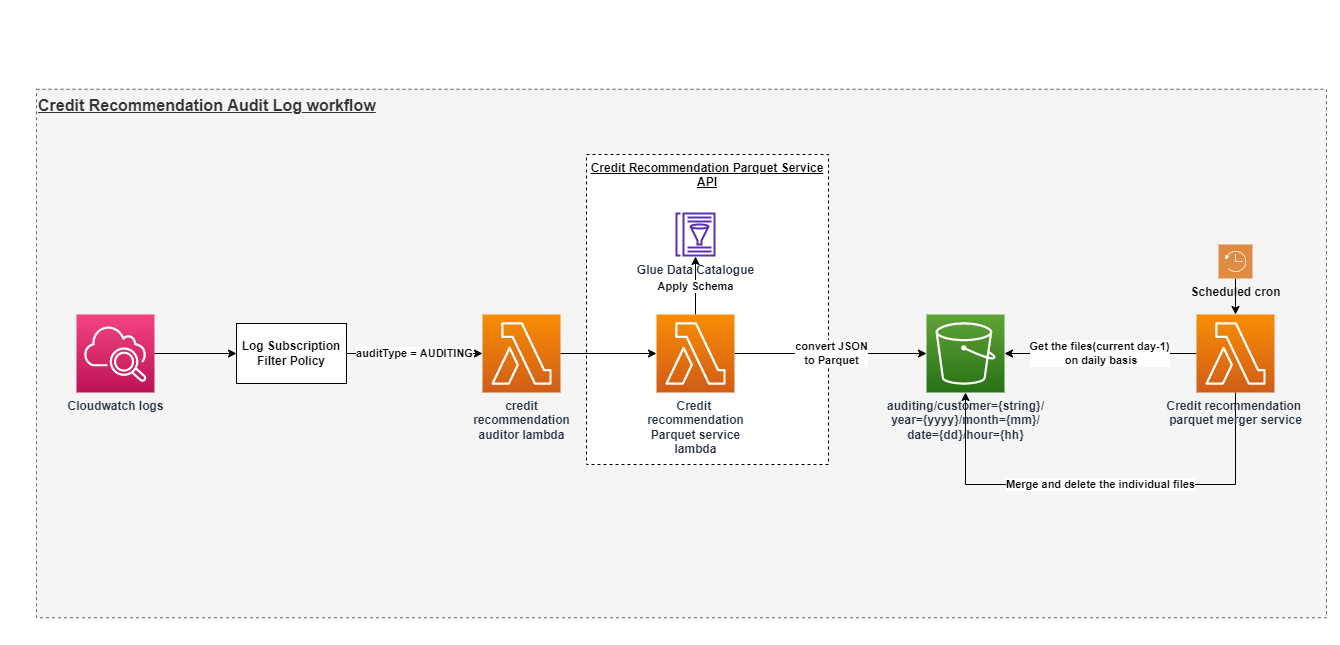

The diagram above was exported from draw.io. Its source (the exported page's mxGraphModel, read from the mxfile embedded in the PNG):
<mxGraphModel dx="2553" dy="1998" grid="1" gridSize="10" guides="1" tooltips="1" connect="1" arrows="1" fold="1" page="1" pageScale="1" pageWidth="850" pageHeight="1100" math="0" shadow="0">
  <root>
    <mxCell id="0" />
    <mxCell id="1" parent="0" />
    <mxCell id="waeVbXW1Rmywrsu1dDFm-68" value="&lt;b style=&quot;font-size: 16px&quot;&gt;&lt;u style=&quot;font-size: 16px&quot;&gt;Credit Recommendation Audit Log workflow&lt;/u&gt;&lt;/b&gt;" style="rounded=0;whiteSpace=wrap;html=1;dashed=1;fillColor=#f5f5f5;strokeColor=#666666;fontColor=#333333;verticalAlign=top;align=left;fontSize=16;" parent="1" vertex="1">
      <mxGeometry x="-210" y="-145.25" width="1290" height="528.5" as="geometry" />
    </mxCell>
    <mxCell id="waeVbXW1Rmywrsu1dDFm-32" value="&lt;span&gt;Credit Recommendation Parquet Service API&lt;/span&gt;" style="rounded=0;whiteSpace=wrap;html=1;verticalAlign=top;fontStyle=5;dashed=1;" parent="1" vertex="1">
      <mxGeometry x="340" y="-80" width="242" height="310" as="geometry" />
    </mxCell>
    <mxCell id="waeVbXW1Rmywrsu1dDFm-8" style="edgeStyle=orthogonalEdgeStyle;rounded=0;orthogonalLoop=1;jettySize=auto;html=1;fontStyle=1" parent="1" source="waeVbXW1Rmywrsu1dDFm-2" target="waeVbXW1Rmywrsu1dDFm-7" edge="1">
      <mxGeometry relative="1" as="geometry" />
    </mxCell>
    <mxCell id="waeVbXW1Rmywrsu1dDFm-2" value="Cloudwatch logs" style="points=[[0,0,0],[0.25,0,0],[0.5,0,0],[0.75,0,0],[1,0,0],[0,1,0],[0.25,1,0],[0.5,1,0],[0.75,1,0],[1,1,0],[0,0.25,0],[0,0.5,0],[0,0.75,0],[1,0.25,0],[1,0.5,0],[1,0.75,0]];points=[[0,0,0],[0.25,0,0],[0.5,0,0],[0.75,0,0],[1,0,0],[0,1,0],[0.25,1,0],[0.5,1,0],[0.75,1,0],[1,1,0],[0,0.25,0],[0,0.5,0],[0,0.75,0],[1,0.25,0],[1,0.5,0],[1,0.75,0]];outlineConnect=0;fontColor=#232F3E;gradientColor=#F34482;gradientDirection=north;fillColor=#BC1356;strokeColor=#ffffff;dashed=0;verticalLabelPosition=bottom;verticalAlign=top;align=center;html=1;fontSize=12;fontStyle=1;aspect=fixed;shape=mxgraph.aws4.resourceIcon;resIcon=mxgraph.aws4.cloudwatch_2;" parent="1" vertex="1">
      <mxGeometry x="-170" y="80" width="78" height="78" as="geometry" />
    </mxCell>
    <mxCell id="waeVbXW1Rmywrsu1dDFm-11" value="convert JSON&lt;br&gt;to Parquet" style="edgeStyle=orthogonalEdgeStyle;rounded=0;orthogonalLoop=1;jettySize=auto;html=1;fontStyle=1;startArrow=none;" parent="1" source="waeVbXW1Rmywrsu1dDFm-24" target="waeVbXW1Rmywrsu1dDFm-10" edge="1">
      <mxGeometry relative="1" as="geometry" />
    </mxCell>
    <mxCell id="waeVbXW1Rmywrsu1dDFm-66" style="edgeStyle=orthogonalEdgeStyle;rounded=0;orthogonalLoop=1;jettySize=auto;html=1;" parent="1" source="waeVbXW1Rmywrsu1dDFm-4" target="waeVbXW1Rmywrsu1dDFm-24" edge="1">
      <mxGeometry relative="1" as="geometry" />
    </mxCell>
    <mxCell id="waeVbXW1Rmywrsu1dDFm-4" value="credit&lt;br&gt;recommendation&lt;br&gt;auditor lambda" style="points=[[0,0,0],[0.25,0,0],[0.5,0,0],[0.75,0,0],[1,0,0],[0,1,0],[0.25,1,0],[0.5,1,0],[0.75,1,0],[1,1,0],[0,0.25,0],[0,0.5,0],[0,0.75,0],[1,0.25,0],[1,0.5,0],[1,0.75,0]];outlineConnect=0;fontColor=#232F3E;gradientColor=#F78E04;gradientDirection=north;fillColor=#D05C17;strokeColor=#ffffff;dashed=0;verticalLabelPosition=bottom;verticalAlign=top;align=center;html=1;fontSize=12;fontStyle=1;aspect=fixed;shape=mxgraph.aws4.resourceIcon;resIcon=mxgraph.aws4.lambda;" parent="1" vertex="1">
      <mxGeometry x="236" y="80" width="78" height="78" as="geometry" />
    </mxCell>
    <mxCell id="waeVbXW1Rmywrsu1dDFm-9" value="&lt;b&gt;auditType = AUDITING&lt;/b&gt;" style="edgeStyle=orthogonalEdgeStyle;rounded=0;orthogonalLoop=1;jettySize=auto;html=1;fontStyle=1" parent="1" source="waeVbXW1Rmywrsu1dDFm-7" target="waeVbXW1Rmywrsu1dDFm-4" edge="1">
      <mxGeometry relative="1" as="geometry" />
    </mxCell>
    <mxCell id="waeVbXW1Rmywrsu1dDFm-7" value="Log Subscription Filter Policy" style="rounded=0;whiteSpace=wrap;html=1;fontStyle=1" parent="1" vertex="1">
      <mxGeometry x="-10" y="89" width="110" height="60" as="geometry" />
    </mxCell>
    <mxCell id="waeVbXW1Rmywrsu1dDFm-10" value="auditing/customer={string}/&lt;br&gt;year={yyyy}/month={mm}/&lt;br&gt;date={dd}/hour={hh}" style="points=[[0,0,0],[0.25,0,0],[0.5,0,0],[0.75,0,0],[1,0,0],[0,1,0],[0.25,1,0],[0.5,1,0],[0.75,1,0],[1,1,0],[0,0.25,0],[0,0.5,0],[0,0.75,0],[1,0.25,0],[1,0.5,0],[1,0.75,0]];outlineConnect=0;fontColor=#232F3E;gradientColor=#60A337;gradientDirection=north;fillColor=#277116;strokeColor=#ffffff;dashed=0;verticalLabelPosition=bottom;verticalAlign=top;align=center;html=1;fontSize=12;fontStyle=1;aspect=fixed;shape=mxgraph.aws4.resourceIcon;resIcon=mxgraph.aws4.s3;" parent="1" vertex="1">
      <mxGeometry x="680" y="80" width="78" height="78" as="geometry" />
    </mxCell>
    <mxCell id="waeVbXW1Rmywrsu1dDFm-16" value="Get the files(current day-1)&lt;br&gt;&amp;nbsp;on daily basis" style="edgeStyle=orthogonalEdgeStyle;rounded=0;orthogonalLoop=1;jettySize=auto;html=1;fontStyle=1" parent="1" source="waeVbXW1Rmywrsu1dDFm-13" target="waeVbXW1Rmywrsu1dDFm-10" edge="1">
      <mxGeometry relative="1" as="geometry" />
    </mxCell>
    <mxCell id="waeVbXW1Rmywrsu1dDFm-17" value="&lt;span&gt;Merge and delete the individual files&lt;/span&gt;" style="edgeStyle=orthogonalEdgeStyle;rounded=0;orthogonalLoop=1;jettySize=auto;html=1;fontStyle=1" parent="1" source="waeVbXW1Rmywrsu1dDFm-13" target="waeVbXW1Rmywrsu1dDFm-10" edge="1">
      <mxGeometry relative="1" as="geometry">
        <mxPoint x="830" y="250" as="targetPoint" />
        <Array as="points">
          <mxPoint x="989" y="250" />
          <mxPoint x="719" y="250" />
        </Array>
      </mxGeometry>
    </mxCell>
    <mxCell id="waeVbXW1Rmywrsu1dDFm-13" value="Credit recommendation&amp;nbsp;&lt;br&gt;parquet merger service" style="points=[[0,0,0],[0.25,0,0],[0.5,0,0],[0.75,0,0],[1,0,0],[0,1,0],[0.25,1,0],[0.5,1,0],[0.75,1,0],[1,1,0],[0,0.25,0],[0,0.5,0],[0,0.75,0],[1,0.25,0],[1,0.5,0],[1,0.75,0]];outlineConnect=0;fontColor=#232F3E;gradientColor=#F78E04;gradientDirection=north;fillColor=#D05C17;strokeColor=#ffffff;dashed=0;verticalLabelPosition=bottom;verticalAlign=top;align=center;html=1;fontSize=12;fontStyle=1;aspect=fixed;shape=mxgraph.aws4.resourceIcon;resIcon=mxgraph.aws4.lambda;" parent="1" vertex="1">
      <mxGeometry x="950" y="80" width="78" height="78" as="geometry" />
    </mxCell>
    <mxCell id="waeVbXW1Rmywrsu1dDFm-15" style="edgeStyle=orthogonalEdgeStyle;rounded=0;orthogonalLoop=1;jettySize=auto;html=1;fontStyle=1" parent="1" source="waeVbXW1Rmywrsu1dDFm-14" target="waeVbXW1Rmywrsu1dDFm-13" edge="1">
      <mxGeometry relative="1" as="geometry" />
    </mxCell>
    <mxCell id="waeVbXW1Rmywrsu1dDFm-14" value="Scheduled cron" style="pointerEvents=1;shadow=0;dashed=0;html=1;strokeColor=none;fillColor=#DF8C42;labelPosition=center;verticalLabelPosition=bottom;verticalAlign=top;align=center;outlineConnect=0;shape=mxgraph.veeam2.scheduled_backups;fontStyle=1" parent="1" vertex="1">
      <mxGeometry x="972" y="10" width="34" height="34" as="geometry" />
    </mxCell>
    <mxCell id="waeVbXW1Rmywrsu1dDFm-21" value="Glue Data Catalogue" style="outlineConnect=0;fontColor=#232F3E;gradientColor=none;fillColor=#5A30B5;strokeColor=none;dashed=0;verticalLabelPosition=bottom;verticalAlign=top;align=center;html=1;fontSize=12;fontStyle=1;aspect=fixed;pointerEvents=1;shape=mxgraph.aws4.glue_data_catalog;" parent="1" vertex="1">
      <mxGeometry x="428.69" y="-22" width="40.62" height="44" as="geometry" />
    </mxCell>
    <mxCell id="waeVbXW1Rmywrsu1dDFm-31" value="&lt;span&gt;Apply Schema&lt;/span&gt;" style="edgeStyle=orthogonalEdgeStyle;rounded=0;orthogonalLoop=1;jettySize=auto;html=1;fontStyle=1" parent="1" source="waeVbXW1Rmywrsu1dDFm-24" target="waeVbXW1Rmywrsu1dDFm-21" edge="1">
      <mxGeometry x="0.0012" relative="1" as="geometry">
        <mxPoint as="offset" />
      </mxGeometry>
    </mxCell>
    <mxCell id="waeVbXW1Rmywrsu1dDFm-24" value="Credit &lt;br&gt;recommendation&lt;br&gt;Parquet service&lt;br&gt;lambda" style="points=[[0,0,0],[0.25,0,0],[0.5,0,0],[0.75,0,0],[1,0,0],[0,1,0],[0.25,1,0],[0.5,1,0],[0.75,1,0],[1,1,0],[0,0.25,0],[0,0.5,0],[0,0.75,0],[1,0.25,0],[1,0.5,0],[1,0.75,0]];outlineConnect=0;fontColor=#232F3E;gradientColor=#F78E04;gradientDirection=north;fillColor=#D05C17;strokeColor=#ffffff;dashed=0;verticalLabelPosition=bottom;verticalAlign=top;align=center;html=1;fontSize=12;fontStyle=1;aspect=fixed;shape=mxgraph.aws4.resourceIcon;resIcon=mxgraph.aws4.lambda;" parent="1" vertex="1">
      <mxGeometry x="410" y="80" width="78" height="78" as="geometry" />
    </mxCell>
    <mxCell id="waeVbXW1Rmywrsu1dDFm-44" style="edgeStyle=orthogonalEdgeStyle;rounded=0;orthogonalLoop=1;jettySize=auto;html=1;exitX=0.5;exitY=1;exitDx=0;exitDy=0;fontStyle=1" parent="1" edge="1">
      <mxGeometry relative="1" as="geometry">
        <mxPoint x="679" y="-389.0000000000002" as="sourcePoint" />
        <mxPoint x="679" y="-389.0000000000002" as="targetPoint" />
      </mxGeometry>
    </mxCell>
    <mxCell id="iP-J3kFX8vp4bqiduPTP-1" value="" style="rounded=0;whiteSpace=wrap;html=1;strokeColor=none;" parent="1" vertex="1">
      <mxGeometry x="-300" y="208.5" width="60" height="60" as="geometry" />
    </mxCell>
    <mxCell id="iP-J3kFX8vp4bqiduPTP-2" value="" style="rounded=0;whiteSpace=wrap;html=1;strokeColor=none;" parent="1" vertex="1">
      <mxGeometry x="1090" y="218.5" width="60" height="60" as="geometry" />
    </mxCell>
    <mxCell id="iP-J3kFX8vp4bqiduPTP-3" value="" style="rounded=0;whiteSpace=wrap;html=1;strokeColor=none;" parent="1" vertex="1">
      <mxGeometry x="410" y="780" width="60" height="60" as="geometry" />
    </mxCell>
    <mxCell id="iP-J3kFX8vp4bqiduPTP-4" value="" style="rounded=0;whiteSpace=wrap;html=1;strokeColor=none;" parent="1" vertex="1">
      <mxGeometry x="419" y="-620" width="60" height="60" as="geometry" />
    </mxCell>
  </root>
</mxGraphModel>